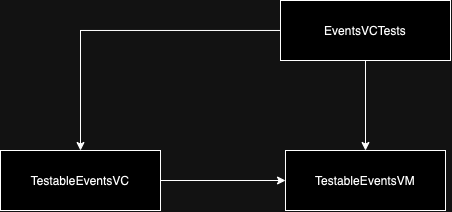

The diagram above was exported from draw.io. Its source (the exported page's mxGraphModel, read from the mxfile embedded in the PNG):
<mxGraphModel dx="548" dy="377" grid="1" gridSize="10" guides="1" tooltips="1" connect="1" arrows="1" fold="1" page="1" pageScale="1" pageWidth="827" pageHeight="1169" math="0" shadow="0">
  <root>
    <mxCell id="0" />
    <mxCell id="1" parent="0" />
    <mxCell id="5eEgH2N-WynunXaLm4V7-19" style="edgeStyle=orthogonalEdgeStyle;rounded=0;orthogonalLoop=1;jettySize=auto;html=1;entryX=0.5;entryY=0;entryDx=0;entryDy=0;" edge="1" parent="1" source="5eEgH2N-WynunXaLm4V7-16" target="5eEgH2N-WynunXaLm4V7-17">
      <mxGeometry relative="1" as="geometry" />
    </mxCell>
    <mxCell id="5eEgH2N-WynunXaLm4V7-20" style="edgeStyle=orthogonalEdgeStyle;rounded=0;orthogonalLoop=1;jettySize=auto;html=1;entryX=0.5;entryY=0;entryDx=0;entryDy=0;" edge="1" parent="1" source="5eEgH2N-WynunXaLm4V7-16" target="5eEgH2N-WynunXaLm4V7-18">
      <mxGeometry relative="1" as="geometry" />
    </mxCell>
    <mxCell id="5eEgH2N-WynunXaLm4V7-16" value="EventsVCTests" style="rounded=0;whiteSpace=wrap;html=1;" vertex="1" parent="1">
      <mxGeometry x="320" y="620" width="170" height="60" as="geometry" />
    </mxCell>
    <mxCell id="5eEgH2N-WynunXaLm4V7-21" style="edgeStyle=orthogonalEdgeStyle;rounded=0;orthogonalLoop=1;jettySize=auto;html=1;entryX=0;entryY=0.5;entryDx=0;entryDy=0;" edge="1" parent="1" source="5eEgH2N-WynunXaLm4V7-17" target="5eEgH2N-WynunXaLm4V7-18">
      <mxGeometry relative="1" as="geometry" />
    </mxCell>
    <mxCell id="5eEgH2N-WynunXaLm4V7-17" value="TestableEventsVC" style="rounded=0;whiteSpace=wrap;html=1;" vertex="1" parent="1">
      <mxGeometry x="40" y="770" width="160" height="60" as="geometry" />
    </mxCell>
    <mxCell id="5eEgH2N-WynunXaLm4V7-18" value="TestableEventsVM" style="rounded=0;whiteSpace=wrap;html=1;" vertex="1" parent="1">
      <mxGeometry x="325" y="770" width="160" height="60" as="geometry" />
    </mxCell>
  </root>
</mxGraphModel>